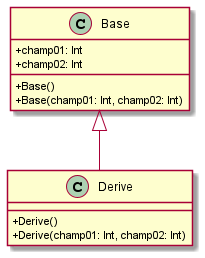

The diagram above was rendered by PlantUML. Its source (embedded in the PNG):
@startuml
skinparam classAttributeIconSize 0
class Base{
+champ01: Int
+champ02: Int
+Base()
+Base(champ01: Int, champ02: Int)
}

class Derive{
+Derive()
+Derive(champ01: Int, champ02: Int)
}

Base <|-- Derive
@enduml